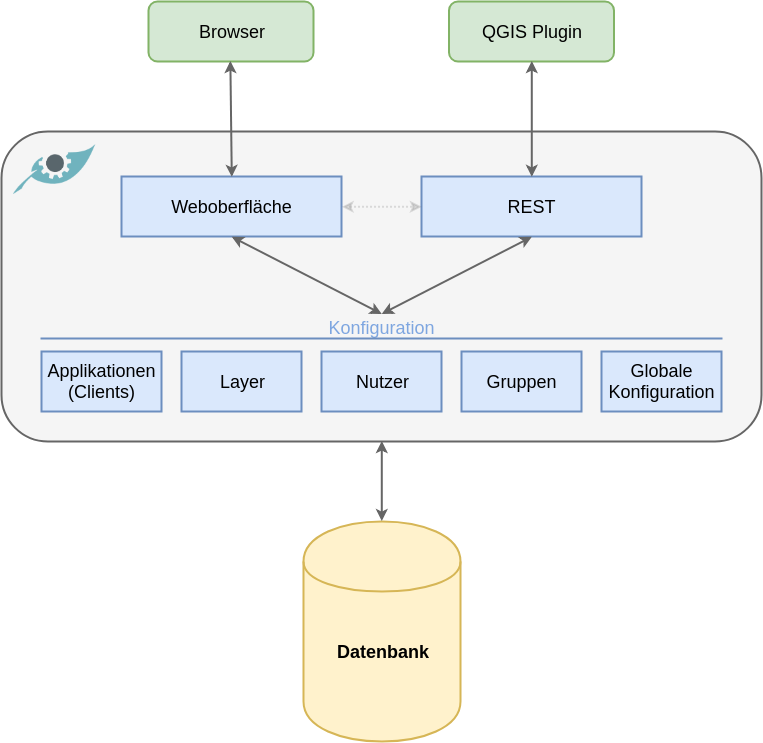

The diagram above was exported from draw.io. Its source (the exported page's mxGraphModel, read from the mxfile embedded in the PNG):
<mxGraphModel dx="1991" dy="1249" grid="1" gridSize="10" guides="1" tooltips="1" connect="1" arrows="1" fold="1" page="1" pageScale="1" pageWidth="827" pageHeight="1169" math="0" shadow="0">
  <root>
    <mxCell id="0" />
    <mxCell id="1" parent="0" />
    <mxCell id="2" value="" style="rounded=1;whiteSpace=wrap;html=1;fillColor=#f5f5f5;strokeColor=#666666;strokeWidth=2;fontColor=#333333;" vertex="1" parent="1">
      <mxGeometry x="33" y="210" width="760" height="310" as="geometry" />
    </mxCell>
    <mxCell id="3" value="&lt;font style=&quot;font-size: 18px&quot;&gt;&lt;b&gt;Datenbank&lt;/b&gt;&lt;/font&gt;" style="shape=cylinder;whiteSpace=wrap;html=1;boundedLbl=1;backgroundOutline=1;fillColor=#fff2cc;strokeColor=#d6b656;strokeWidth=2;" vertex="1" parent="1">
      <mxGeometry x="335" y="600" width="157" height="220" as="geometry" />
    </mxCell>
    <mxCell id="4" value="Applikationen (Clients)" style="rounded=0;whiteSpace=wrap;html=1;fontSize=18;fillColor=#dae8fc;strokeColor=#6c8ebf;strokeWidth=2;" vertex="1" parent="1">
      <mxGeometry x="73" y="430" width="120" height="60" as="geometry" />
    </mxCell>
    <mxCell id="5" value="Layer&lt;br&gt;" style="rounded=0;whiteSpace=wrap;html=1;fontSize=18;fillColor=#dae8fc;strokeColor=#6c8ebf;strokeWidth=2;" vertex="1" parent="1">
      <mxGeometry x="213" y="430" width="120" height="60" as="geometry" />
    </mxCell>
    <mxCell id="6" value="Nutzer" style="rounded=0;whiteSpace=wrap;html=1;fontSize=18;fillColor=#dae8fc;strokeColor=#6c8ebf;strokeWidth=2;" vertex="1" parent="1">
      <mxGeometry x="353" y="430" width="120" height="60" as="geometry" />
    </mxCell>
    <mxCell id="7" value="Gruppen" style="rounded=0;whiteSpace=wrap;html=1;fontSize=18;fillColor=#dae8fc;strokeColor=#6c8ebf;strokeWidth=2;" vertex="1" parent="1">
      <mxGeometry x="493" y="430" width="120" height="60" as="geometry" />
    </mxCell>
    <mxCell id="8" value="Globale Konfiguration&lt;br&gt;" style="rounded=0;whiteSpace=wrap;html=1;fontSize=18;fillColor=#dae8fc;strokeColor=#6c8ebf;strokeWidth=2;" vertex="1" parent="1">
      <mxGeometry x="633" y="430" width="120" height="60" as="geometry" />
    </mxCell>
    <mxCell id="9" value="" style="shape=image;verticalLabelPosition=bottom;labelBackgroundColor=#ffffff;verticalAlign=top;aspect=fixed;imageAspect=0;image=data:image/png,(base64 omitted: 10064 chars);" vertex="1" parent="1">
      <mxGeometry x="45" y="223" width="83" height="50" as="geometry" />
    </mxCell>
    <mxCell id="10" value="Weboberfläche&lt;br&gt;" style="rounded=0;whiteSpace=wrap;html=1;strokeWidth=2;fontSize=18;fillColor=#dae8fc;strokeColor=#6c8ebf;" vertex="1" parent="1">
      <mxGeometry x="153" y="255" width="220" height="60" as="geometry" />
    </mxCell>
    <mxCell id="11" value="REST&lt;br&gt;" style="rounded=0;whiteSpace=wrap;html=1;strokeWidth=2;fontSize=18;shadow=0;glass=0;comic=0;fillColor=#dae8fc;strokeColor=#6c8ebf;" vertex="1" parent="1">
      <mxGeometry x="453" y="255" width="220" height="60" as="geometry" />
    </mxCell>
    <mxCell id="12" value="QGIS Plugin" style="rounded=1;whiteSpace=wrap;html=1;shadow=0;glass=0;comic=0;strokeWidth=2;fontSize=18;fillColor=#d5e8d4;strokeColor=#82b366;" vertex="1" parent="1">
      <mxGeometry x="480.5" y="80" width="165" height="60" as="geometry" />
    </mxCell>
    <mxCell id="13" value="Browser" style="rounded=1;whiteSpace=wrap;html=1;shadow=0;glass=0;comic=0;strokeWidth=2;fontSize=18;fillColor=#d5e8d4;strokeColor=#82b366;" vertex="1" parent="1">
      <mxGeometry x="180" y="80" width="165" height="60" as="geometry" />
    </mxCell>
    <mxCell id="14" value="" style="endArrow=classic;startArrow=classic;html=1;strokeWidth=2;fontSize=18;entryX=0.5;entryY=1;entryDx=0;entryDy=0;exitX=0.5;exitY=0;exitDx=0;exitDy=0;fillColor=#f5f5f5;strokeColor=#666666;" edge="1" source="3" target="2" parent="1">
      <mxGeometry width="50" height="50" relative="1" as="geometry">
        <mxPoint x="30" y="880" as="sourcePoint" />
        <mxPoint x="80" y="830" as="targetPoint" />
      </mxGeometry>
    </mxCell>
    <mxCell id="15" value="" style="endArrow=classic;startArrow=classic;html=1;strokeWidth=2;fontSize=18;entryX=0.5;entryY=1;entryDx=0;entryDy=0;exitX=0.5;exitY=0;exitDx=0;exitDy=0;fillColor=#f5f5f5;strokeColor=#666666;" edge="1" source="10" target="13" parent="1">
      <mxGeometry width="50" height="50" relative="1" as="geometry">
        <mxPoint x="170" y="180" as="sourcePoint" />
        <mxPoint x="220" y="130" as="targetPoint" />
      </mxGeometry>
    </mxCell>
    <mxCell id="16" value="" style="endArrow=classic;startArrow=classic;html=1;strokeWidth=2;fontSize=18;entryX=0.5;entryY=1;entryDx=0;entryDy=0;exitX=0.5;exitY=0;exitDx=0;exitDy=0;fillColor=#f5f5f5;strokeColor=#666666;" edge="1" source="11" target="12" parent="1">
      <mxGeometry width="50" height="50" relative="1" as="geometry">
        <mxPoint x="450" y="180" as="sourcePoint" />
        <mxPoint x="500" y="130" as="targetPoint" />
      </mxGeometry>
    </mxCell>
    <mxCell id="17" value="" style="endArrow=classic;startArrow=classic;html=1;strokeWidth=2;fontSize=18;entryX=0.5;entryY=1;entryDx=0;entryDy=0;exitX=0.5;exitY=0;exitDx=0;exitDy=0;fillColor=#f5f5f5;strokeColor=#666666;" edge="1" source="18" target="10" parent="1">
      <mxGeometry width="50" height="50" relative="1" as="geometry">
        <mxPoint x="-20" y="420" as="sourcePoint" />
        <mxPoint x="190" y="570" as="targetPoint" />
      </mxGeometry>
    </mxCell>
    <mxCell id="18" value="Konfiguration" style="text;html=1;strokeColor=none;fillColor=none;align=center;verticalAlign=middle;whiteSpace=wrap;rounded=0;shadow=0;glass=0;comic=0;fontSize=18;fontColor=#7EA6E0;" vertex="1" parent="1">
      <mxGeometry x="393" y="393" width="40" height="27" as="geometry" />
    </mxCell>
    <mxCell id="19" value="" style="endArrow=classic;startArrow=classic;html=1;strokeWidth=2;fontSize=18;fontColor=#7EA6E0;entryX=0.5;entryY=1;entryDx=0;entryDy=0;exitX=0.5;exitY=0;exitDx=0;exitDy=0;fillColor=#f5f5f5;strokeColor=#666666;" edge="1" source="18" target="11" parent="1">
      <mxGeometry width="50" height="50" relative="1" as="geometry">
        <mxPoint x="520" y="380" as="sourcePoint" />
        <mxPoint x="570" y="330" as="targetPoint" />
      </mxGeometry>
    </mxCell>
    <mxCell id="20" value="" style="endArrow=none;html=1;strokeWidth=2;fontSize=18;fillColor=#dae8fc;strokeColor=#6c8ebf;" edge="1" parent="1">
      <mxGeometry width="50" height="50" relative="1" as="geometry">
        <mxPoint x="72" y="416.9999999999998" as="sourcePoint" />
        <mxPoint x="754" y="416.9999999999998" as="targetPoint" />
      </mxGeometry>
    </mxCell>
    <mxCell id="21" value="" style="endArrow=classic;startArrow=classic;html=1;strokeWidth=2;fontSize=18;fontColor=#7EA6E0;entryX=0;entryY=0.5;entryDx=0;entryDy=0;exitX=1;exitY=0.5;exitDx=0;exitDy=0;fillColor=#f5f5f5;strokeColor=#666666;dashed=1;dashPattern=1 1;opacity=20;" edge="1" source="10" target="11" parent="1">
      <mxGeometry width="50" height="50" relative="1" as="geometry">
        <mxPoint x="370" y="330" as="sourcePoint" />
        <mxPoint x="420" y="280" as="targetPoint" />
      </mxGeometry>
    </mxCell>
  </root>
</mxGraphModel>